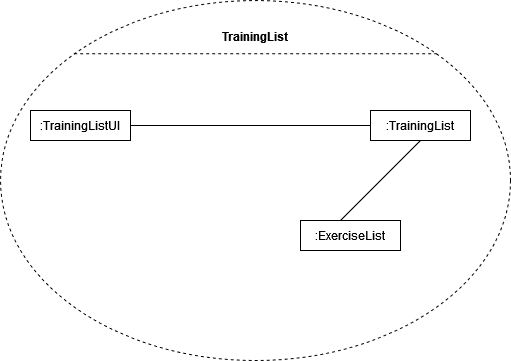

The diagram above was exported from draw.io. Its source (the exported page's mxGraphModel, read from the mxfile embedded in the PNG):
<mxGraphModel dx="612" dy="561" grid="1" gridSize="10" guides="1" tooltips="1" connect="1" arrows="1" fold="1" page="1" pageScale="1" pageWidth="827" pageHeight="1169" math="0" shadow="0">
  <root>
    <mxCell id="0" />
    <mxCell id="1" parent="0" />
    <mxCell id="RmNEXpCrsQ4Cx-sc4Pay-1" value="" style="shape=ellipse;container=1;horizontal=1;horizontalStack=0;resizeParent=1;resizeParentMax=0;resizeLast=0;html=1;dashed=1;collapsible=0;" vertex="1" parent="1">
      <mxGeometry x="290" y="100" width="510" height="360" as="geometry" />
    </mxCell>
    <mxCell id="RmNEXpCrsQ4Cx-sc4Pay-2" value="&lt;b&gt;TrainingList&lt;/b&gt;" style="html=1;strokeColor=none;fillColor=none;align=center;verticalAlign=middle;spacingLeft=4;spacingRight=4;rotatable=0;points=[[0,0.5],[1,0.5]];resizeWidth=1;whiteSpace=wrap;" vertex="1" parent="RmNEXpCrsQ4Cx-sc4Pay-1">
      <mxGeometry y="12.521739130434783" width="510" height="46.95652173913044" as="geometry" />
    </mxCell>
    <mxCell id="RmNEXpCrsQ4Cx-sc4Pay-3" value="" style="line;strokeWidth=1;fillColor=none;rotatable=0;labelPosition=right;points=[];portConstraint=eastwest;dashed=1;resizeWidth=1;" vertex="1" parent="RmNEXpCrsQ4Cx-sc4Pay-1">
      <mxGeometry x="73.66666666666667" y="46.95652173913044" width="362.6666666666667" height="12.521739130434783" as="geometry" />
    </mxCell>
    <mxCell id="RmNEXpCrsQ4Cx-sc4Pay-4" value=":TrainingListUI" style="html=1;align=center;verticalAlign=middle;rotatable=0;whiteSpace=wrap;" vertex="1" parent="RmNEXpCrsQ4Cx-sc4Pay-1">
      <mxGeometry width="100" height="30" relative="1" as="geometry">
        <mxPoint x="30" y="110" as="offset" />
      </mxGeometry>
    </mxCell>
    <mxCell id="RmNEXpCrsQ4Cx-sc4Pay-5" value="" style="edgeStyle=none;endArrow=none;verticalAlign=middle;labelBackgroundColor=none;endSize=12;html=1;align=left;endFill=0;spacingLeft=4;rounded=0;exitX=1;exitY=0.5;exitDx=0;exitDy=0;entryX=0;entryY=0.5;entryDx=0;entryDy=0;" edge="1" parent="RmNEXpCrsQ4Cx-sc4Pay-1" source="RmNEXpCrsQ4Cx-sc4Pay-4" target="RmNEXpCrsQ4Cx-sc4Pay-6">
      <mxGeometry x="0.5638" y="93" relative="1" as="geometry">
        <mxPoint x="315.4545454545455" y="220" as="targetPoint" />
        <mxPoint as="offset" />
      </mxGeometry>
    </mxCell>
    <mxCell id="RmNEXpCrsQ4Cx-sc4Pay-6" value=":TrainingList" style="html=1;align=center;verticalAlign=middle;rotatable=0;whiteSpace=wrap;" vertex="1" parent="RmNEXpCrsQ4Cx-sc4Pay-1">
      <mxGeometry width="100" height="30" relative="1" as="geometry">
        <mxPoint x="370" y="110" as="offset" />
      </mxGeometry>
    </mxCell>
    <mxCell id="RmNEXpCrsQ4Cx-sc4Pay-8" value=":ExerciseList" style="html=1;align=center;verticalAlign=middle;rotatable=0;whiteSpace=wrap;" vertex="1" parent="RmNEXpCrsQ4Cx-sc4Pay-1">
      <mxGeometry x="300" y="220" width="100" height="30" as="geometry" />
    </mxCell>
    <mxCell id="RmNEXpCrsQ4Cx-sc4Pay-12" value="" style="edgeStyle=none;endArrow=none;verticalAlign=middle;labelBackgroundColor=none;endSize=12;html=1;align=left;endFill=0;spacingLeft=4;rounded=0;exitX=0.4;exitY=0;exitDx=0;exitDy=0;entryX=0.5;entryY=1;entryDx=0;entryDy=0;exitPerimeter=0;" edge="1" parent="RmNEXpCrsQ4Cx-sc4Pay-1" source="RmNEXpCrsQ4Cx-sc4Pay-8" target="RmNEXpCrsQ4Cx-sc4Pay-6">
      <mxGeometry x="0.5638" y="93" relative="1" as="geometry">
        <mxPoint x="265" y="240" as="sourcePoint" />
        <mxPoint x="380" y="150" as="targetPoint" />
        <mxPoint as="offset" />
      </mxGeometry>
    </mxCell>
  </root>
</mxGraphModel>